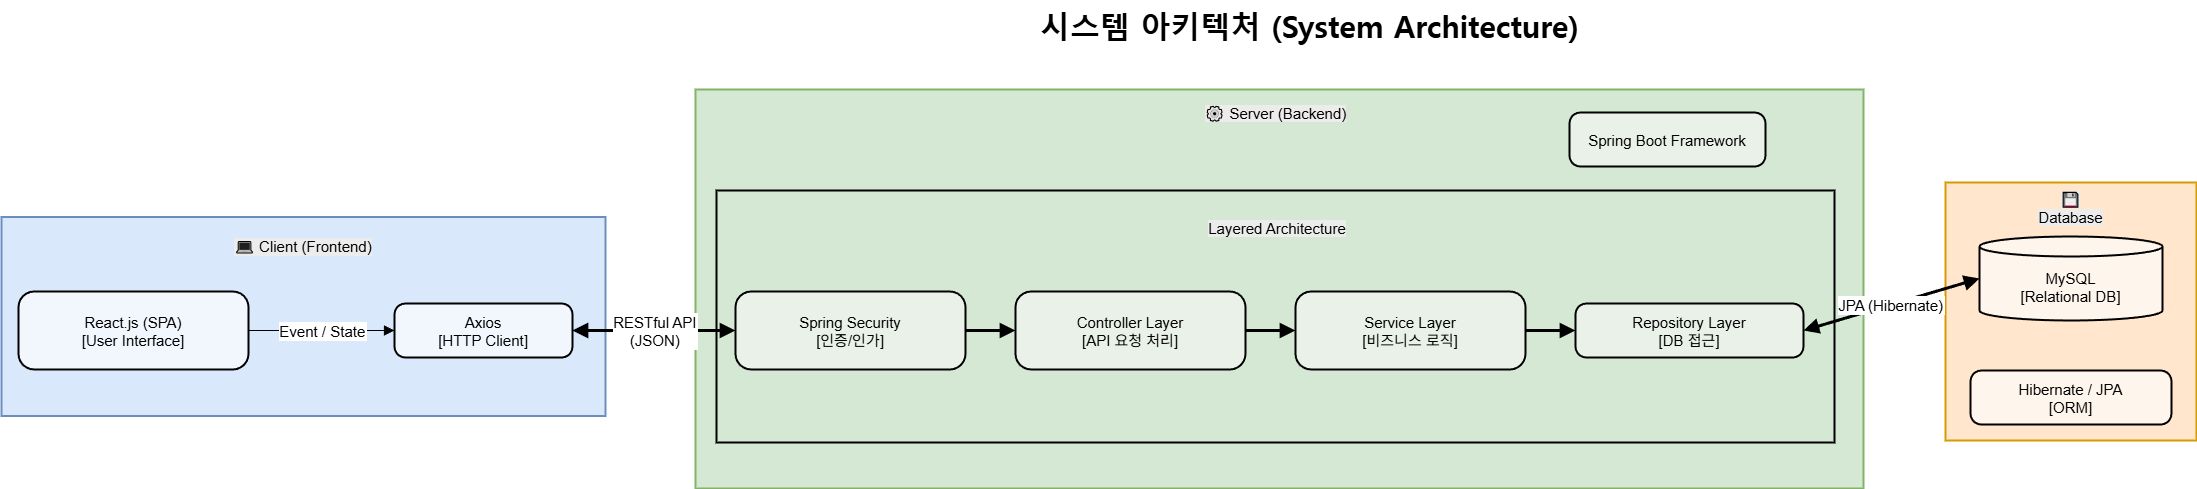

The diagram above was exported from draw.io. Its source (the exported page's mxGraphModel, read from the mxfile embedded in the PNG):
<mxGraphModel dx="2026" dy="2789" grid="0" gridSize="10" guides="1" tooltips="1" connect="1" arrows="1" fold="1" page="0" pageScale="1" pageWidth="1169" pageHeight="827" math="0" shadow="0">
  <root>
    <mxCell id="0" />
    <mxCell id="1" parent="0" />
    <mxCell id="Jif_XtqPe5_KQUfexv4h-1" parent="1" style="whiteSpace=wrap;strokeWidth=2;fontSize=15;fillColor=#ffe6cc;strokeColor=#d79b00;" value="" vertex="1">
      <mxGeometry height="258" width="251" x="2068" y="113" as="geometry" />
    </mxCell>
    <mxCell id="Jif_XtqPe5_KQUfexv4h-2" parent="1" style="whiteSpace=wrap;strokeWidth=2;fontSize=15;fillColor=#d5e8d4;strokeColor=#82b366;" value="" vertex="1">
      <mxGeometry height="399" width="1168" x="818" y="20" as="geometry" />
    </mxCell>
    <mxCell id="Jif_XtqPe5_KQUfexv4h-3" parent="1" style="whiteSpace=wrap;strokeWidth=2;fontSize=15;fillColor=#d5e8d4;strokeColor=light-dark(#000000, #446e2c);" value="" vertex="1">
      <mxGeometry height="252" width="1118" x="839" y="121" as="geometry" />
    </mxCell>
    <mxCell id="Jif_XtqPe5_KQUfexv4h-4" parent="1" style="whiteSpace=wrap;strokeWidth=2;fontSize=15;fillColor=#dae8fc;strokeColor=#6c8ebf;" value="" vertex="1">
      <mxGeometry height="199" width="604" x="124" y="147.5" as="geometry" />
    </mxCell>
    <mxCell id="Jif_XtqPe5_KQUfexv4h-5" parent="1" style="rounded=1;arcSize=20;strokeWidth=2;fontSize=15;fillColor=light-dark(#f2f6fd, #1d293b);strokeColor=light-dark(#000000, #5c79a3);" value="React.js (SPA)&#10;[User Interface]" vertex="1">
      <mxGeometry height="78" width="230" x="141" y="222" as="geometry" />
    </mxCell>
    <mxCell id="Jif_XtqPe5_KQUfexv4h-6" parent="1" style="rounded=1;arcSize=20;strokeWidth=2;fontSize=15;fillColor=light-dark(#f2f6fd, #1d293b);strokeColor=light-dark(#000000, #5c79a3);" value="Axios&#10;[HTTP Client]" vertex="1">
      <mxGeometry height="54" width="178" x="517" y="234" as="geometry" />
    </mxCell>
    <mxCell id="Jif_XtqPe5_KQUfexv4h-7" parent="1" style="rounded=1;arcSize=20;strokeWidth=2;fontSize=15;fillColor=light-dark(#eaf1e9, #1f2f1e);strokeColor=light-dark(#000000, #5c79a3);" value="Spring Boot Framework" vertex="1">
      <mxGeometry height="54" width="196" x="1692" y="43" as="geometry" />
    </mxCell>
    <mxCell id="Jif_XtqPe5_KQUfexv4h-8" parent="1" style="rounded=1;arcSize=20;strokeWidth=2;fontSize=15;fillColor=light-dark(#eaf1e9, #1f2f1e);strokeColor=light-dark(#000000, #5c79a3);" value="Spring Security&#10;[인증/인가]" vertex="1">
      <mxGeometry height="78" width="230" x="858" y="222" as="geometry" />
    </mxCell>
    <mxCell id="Jif_XtqPe5_KQUfexv4h-9" parent="1" style="rounded=1;arcSize=20;strokeWidth=2;fontSize=15;fillColor=light-dark(#eaf1e9, #1f2f1e);strokeColor=light-dark(#000000, #5c79a3);" value="Controller Layer&#10;[API 요청 처리]" vertex="1">
      <mxGeometry height="78" width="230" x="1138" y="222" as="geometry" />
    </mxCell>
    <mxCell id="Jif_XtqPe5_KQUfexv4h-10" parent="1" style="rounded=1;arcSize=20;strokeWidth=2;fontSize=15;fillColor=light-dark(#eaf1e9, #1f2f1e);strokeColor=light-dark(#000000, #5c79a3);" value="Service Layer&#10;[비즈니스 로직]" vertex="1">
      <mxGeometry height="78" width="230" x="1418" y="222" as="geometry" />
    </mxCell>
    <mxCell id="Jif_XtqPe5_KQUfexv4h-11" parent="1" style="rounded=1;arcSize=20;strokeWidth=2;fontSize=15;fillColor=light-dark(#eaf1e9, #1f2f1e);strokeColor=light-dark(#000000, #5c79a3);" value="Repository Layer&#10;[DB 접근]" vertex="1">
      <mxGeometry height="54" width="228" x="1698" y="234" as="geometry" />
    </mxCell>
    <mxCell id="Jif_XtqPe5_KQUfexv4h-12" parent="1" style="shape=cylinder3;boundedLbl=1;backgroundOutline=1;size=10;strokeWidth=2;whiteSpace=wrap;fontSize=15;fillColor=light-dark(#fef5ec, #36210a);strokeColor=light-dark(#000000, #5c79a3);" value="MySQL&#10;[Relational DB]" vertex="1">
      <mxGeometry height="84" width="183" x="2102" y="167" as="geometry" />
    </mxCell>
    <mxCell id="Jif_XtqPe5_KQUfexv4h-13" parent="1" style="rounded=1;arcSize=20;strokeWidth=2;fontSize=15;fillColor=light-dark(#fef5ec, #36210a);strokeColor=light-dark(#000000, #5c79a3);" value="Hibernate / JPA&#10;[ORM]" vertex="1">
      <mxGeometry height="54" width="201" x="2093" y="301" as="geometry" />
    </mxCell>
    <mxCell id="Jif_XtqPe5_KQUfexv4h-14" edge="1" parent="1" source="Jif_XtqPe5_KQUfexv4h-5" style="curved=1;startArrow=none;endArrow=block;exitX=1;exitY=0.5;entryX=0;entryY=0.5;rounded=0;fontSize=15;startSize=8;endSize=8;" target="Jif_XtqPe5_KQUfexv4h-6" value="Event / State">
      <mxGeometry relative="1" as="geometry">
        <Array as="points" />
      </mxGeometry>
    </mxCell>
    <mxCell id="Jif_XtqPe5_KQUfexv4h-15" edge="1" parent="1" source="Jif_XtqPe5_KQUfexv4h-6" style="curved=1;startArrow=block;endArrow=block;strokeWidth=3;exitX=1;exitY=0.5;entryX=0;entryY=0.5;rounded=0;fontSize=15;startSize=8;endSize=8;" target="Jif_XtqPe5_KQUfexv4h-8" value="RESTful API&#10;(JSON)">
      <mxGeometry relative="1" as="geometry">
        <Array as="points" />
      </mxGeometry>
    </mxCell>
    <mxCell id="Jif_XtqPe5_KQUfexv4h-16" edge="1" parent="1" source="Jif_XtqPe5_KQUfexv4h-8" style="curved=1;startArrow=none;endArrow=block;strokeWidth=3;exitX=1;exitY=0.5;entryX=0;entryY=0.5;rounded=0;fontSize=15;startSize=8;endSize=8;" target="Jif_XtqPe5_KQUfexv4h-9" value="">
      <mxGeometry relative="1" as="geometry">
        <Array as="points" />
      </mxGeometry>
    </mxCell>
    <mxCell id="Jif_XtqPe5_KQUfexv4h-17" edge="1" parent="1" source="Jif_XtqPe5_KQUfexv4h-9" style="curved=1;startArrow=none;endArrow=block;strokeWidth=3;exitX=1;exitY=0.5;entryX=0;entryY=0.5;rounded=0;fontSize=15;startSize=8;endSize=8;" target="Jif_XtqPe5_KQUfexv4h-10" value="">
      <mxGeometry relative="1" as="geometry">
        <Array as="points" />
      </mxGeometry>
    </mxCell>
    <mxCell id="Jif_XtqPe5_KQUfexv4h-18" edge="1" parent="1" source="Jif_XtqPe5_KQUfexv4h-10" style="curved=1;startArrow=none;endArrow=block;strokeWidth=3;exitX=1;exitY=0.5;entryX=0;entryY=0.5;rounded=0;fontSize=15;startSize=8;endSize=8;" target="Jif_XtqPe5_KQUfexv4h-11" value="">
      <mxGeometry relative="1" as="geometry">
        <Array as="points" />
      </mxGeometry>
    </mxCell>
    <mxCell id="Jif_XtqPe5_KQUfexv4h-19" edge="1" parent="1" source="Jif_XtqPe5_KQUfexv4h-11" style="curved=1;startArrow=block;endArrow=block;strokeWidth=3;exitX=1;exitY=0.5;entryX=0;entryY=0.5;rounded=0;fontSize=15;startSize=8;endSize=8;" target="Jif_XtqPe5_KQUfexv4h-12" value="JPA (Hibernate)">
      <mxGeometry relative="1" as="geometry">
        <Array as="points" />
      </mxGeometry>
    </mxCell>
    <mxCell id="Jif_XtqPe5_KQUfexv4h-20" parent="1" style="text;html=1;whiteSpace=wrap;strokeColor=none;fillColor=none;align=center;verticalAlign=middle;rounded=0;fontSize=15;labelBackgroundColor=light-dark(#ececec, #ededed);" value="&lt;span style=&quot;&quot;&gt;💻 Client (Frontend)&lt;/span&gt;" vertex="1">
      <mxGeometry height="30" width="174" x="339" y="161.5" as="geometry" />
    </mxCell>
    <mxCell id="Jif_XtqPe5_KQUfexv4h-21" parent="1" style="text;html=1;whiteSpace=wrap;strokeColor=none;fillColor=none;align=center;verticalAlign=middle;rounded=0;fontSize=15;" value="&lt;span style=&quot;color: rgb(0, 0, 0); font-family: Helvetica; font-style: normal; font-variant-ligatures: normal; font-variant-caps: normal; font-weight: 400; letter-spacing: normal; orphans: 2; text-align: center; text-indent: 0px; text-transform: none; widows: 2; word-spacing: 0px; -webkit-text-stroke-width: 0px; white-space: normal; background-color: rgb(236, 236, 236); text-decoration-thickness: initial; text-decoration-style: initial; text-decoration-color: initial; float: none; display: inline !important;&quot;&gt;⚙ Server (Backend)&lt;/span&gt;" vertex="1">
      <mxGeometry height="30" width="271" x="1262.5" y="29" as="geometry" />
    </mxCell>
    <mxCell id="Jif_XtqPe5_KQUfexv4h-24" parent="1" style="text;html=1;whiteSpace=wrap;strokeColor=none;fillColor=none;align=center;verticalAlign=middle;rounded=0;fontSize=15;" value="&lt;span style=&quot;color: rgb(0, 0, 0); font-family: Helvetica; font-style: normal; font-variant-ligatures: normal; font-variant-caps: normal; font-weight: 400; letter-spacing: normal; orphans: 2; text-align: center; text-indent: 0px; text-transform: none; widows: 2; word-spacing: 0px; -webkit-text-stroke-width: 0px; white-space: normal; background-color: rgb(236, 236, 236); text-decoration-thickness: initial; text-decoration-style: initial; text-decoration-color: initial; float: none; display: inline !important;&quot;&gt;Layered Architecture&lt;/span&gt;" vertex="1">
      <mxGeometry height="30" width="160" x="1320" y="144" as="geometry" />
    </mxCell>
    <mxCell id="Jif_XtqPe5_KQUfexv4h-25" parent="1" style="text;html=1;whiteSpace=wrap;strokeColor=none;fillColor=none;align=center;verticalAlign=middle;rounded=0;fontSize=15;" value="&lt;span style=&quot;color: rgb(0, 0, 0); font-family: Helvetica; font-style: normal; font-variant-ligatures: normal; font-variant-caps: normal; font-weight: 400; letter-spacing: normal; orphans: 2; text-align: center; text-indent: 0px; text-transform: none; widows: 2; word-spacing: 0px; -webkit-text-stroke-width: 0px; white-space: normal; background-color: rgb(236, 236, 236); text-decoration-thickness: initial; text-decoration-style: initial; text-decoration-color: initial; float: none; display: inline !important;&quot;&gt;💾 Database&lt;/span&gt;" vertex="1">
      <mxGeometry height="30" width="87" x="2150" y="124" as="geometry" />
    </mxCell>
    <mxCell id="Jif_XtqPe5_KQUfexv4h-26" parent="1" style="text;whiteSpace=wrap;html=1;fontSize=30;fontStyle=1" value="&lt;span&gt;&lt;span style=&quot;font-family: &amp;quot;맑은 고딕&amp;quot;;&quot;&gt;시스템 아키텍처&lt;span lang=&quot;EN-US&quot;&gt; (System Architecture)&lt;/span&gt;&lt;/span&gt;&lt;/span&gt;" vertex="1">
      <mxGeometry height="44" width="563" x="1161" y="-69" as="geometry" />
    </mxCell>
  </root>
</mxGraphModel>